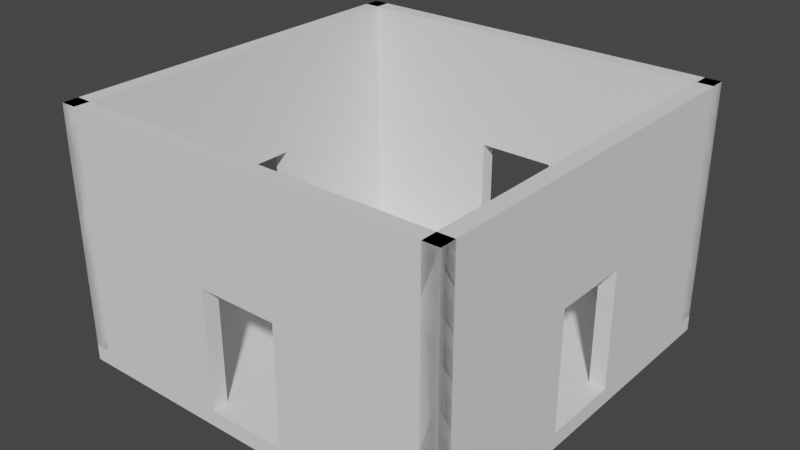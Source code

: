# Source: room.blend  (saved by Blender 2.93.21; exported with 4.5.12 LTS)
import bpy
from mathutils import Matrix  # noqa: F401  (used for matrix-valued properties, if any)

bpy.ops.wm.read_factory_settings(use_empty=True)
scene = bpy.context.scene
scene.name = 'Scene'

# ---- world
world_world = bpy.data.worlds.new('World'); scene.world = world_world
world_world.use_nodes = True; world_world.node_tree.nodes.clear()
_N = world_world.node_tree.nodes; _L = world_world.node_tree.links
n0 = _N.new('ShaderNodeOutputWorld'); n0.name = 'World Output'; n0.location = (300, 300)
n1 = _N.new('ShaderNodeBackground'); n1.name = 'Background'; n1.location = (10, 300)
n1.inputs[0].default_value = (0.05088, 0.05088, 0.05088, 1.0)
_L.new(n1.outputs[0], n0.inputs[0])
n0.is_active_output = True
world_world.color = (0.05088, 0.05088, 0.05088)
world_world.use_sun_shadow = False
world_world.sun_shadow_jitter_overblur = 0.0

# ---- meshes
me_cube_005 = bpy.data.meshes.new('Cube.005')
me_cube_005.from_pydata([(-1.0, -1.0, -1.0), (-1.0, -1.0, 1.0), (-1.0, 1.0, -1.0), (-1.0, 1.0, 1.0), (1.0, -1.0, -1.0), (1.0, -1.0, 1.0), (1.0, 1.0, -1.0), (1.0, 1.0, 1.0)], [], [(0, 1, 3, 2), (2, 3, 7, 6), (6, 7, 5, 4), (4, 5, 1, 0), (2, 6, 4, 0), (7, 3, 1, 5)])
_uv = me_cube_005.uv_layers.new(name='UVMap')
_uv.uv.foreach_set('vector', [0.375, 0.0, 0.625, 0.0, 0.625, 0.25, 0.375, 0.25, 0.375, 0.25, 0.625, 0.25, 0.625, 0.5, 0.375, 0.5, 0.375, 0.5, 0.625, 0.5, 0.625, 0.75, 0.375, 0.75, 0.375, 0.75, 0.625, 0.75, 0.625, 1.0, 0.375, 1.0, 0.125, 0.5, 0.375, 0.5, 0.375, 0.75, 0.125, 0.75, 0.625, 0.5, 0.875, 0.5, 0.875, 0.75, 0.625, 0.75])
me_cube_005.use_remesh_fix_poles = True
me_cube_005.use_remesh_preserve_attributes = False
me_cube_005.update()
me_cube_002 = bpy.data.meshes.new('Cube.002')
me_cube_002.from_pydata([(-1.0, -1.0, -1.0), (-1.0, -1.0, 1.0), (-1.0, 1.0, -1.0), (-1.0, 1.0, 1.0), (1.0, -1.0, -1.0), (1.0, -1.0, 1.0), (1.0, 1.0, -1.0), (1.0, 1.0, 1.0), (-0.2, 1.0, 0.0), (-0.2, 1.0, -1.0), (0.2, 1.0, 0.0), (0.2, 1.0, -1.0), (0.2, -1.0, 0.0), (-0.2, -1.0, -1.0), (-0.2, -1.0, 0.0), (0.2, -1.0, -1.0), (1.0, -49.0, -1.0), (1.0, -49.0, 1.0), (0.92, -49.0, -1.0), (0.92, -49.0, 1.0), (1.0, 1.0, -1.0), (1.0, 1.0, 1.0), (0.92, 1.0, -1.0), (0.92, 1.0, 1.0), (0.92, -29.0, 0.0), (0.92, -29.0, -1.0), (0.92, -19.0, 0.0), (0.92, -19.0, -1.0), (1.0, -19.0, 0.0), (1.0, -29.0, -1.0), (1.0, -29.0, 0.0), (1.0, -19.0, -1.0), (-1.0, -49.0, -1.0), (-1.0, -49.0, 1.0), (-1.0, -47.0, -1.0), (-1.0, -47.0, 1.0), (1.0, -49.0, -1.0), (1.0, -49.0, 1.0), (1.0, -47.0, -1.0), (1.0, -47.0, 1.0), (-0.2, -47.0, 0.0), (-0.2, -47.0, -1.0), (0.2, -47.0, 0.0), (0.2, -47.0, -1.0), (0.2, -49.0, 0.0), (-0.2, -49.0, -1.0), (-0.2, -49.0, 0.0), (0.2, -49.0, -1.0), (-1.0, 1.0, -1.0), (-1.0, 1.0, 1.0), (-0.92, 1.0, -1.0), (-0.92, 1.0, 1.0), (-1.0, -49.0, -1.0), (-1.0, -49.0, 1.0), (-0.92, -49.0, -1.0), (-0.92, -49.0, 1.0), (-0.92, -19.0, 0.0), (-0.92, -19.0, -1.0), (-0.92, -29.0, 0.0), (-0.92, -29.0, -1.0), (-1.0, -29.0, 0.0), (-1.0, -19.0, -1.0), (-1.0, -19.0, 0.0), (-1.0, -29.0, -1.0)], [], [(0, 1, 3, 2), (2, 3, 7, 6, 11, 10, 8, 9), (6, 7, 5, 4), (15, 4, 5, 1, 0, 13, 14, 12), (6, 4, 15, 11), (0, 2, 9, 13), (7, 3, 1, 5), (12, 10, 11, 15), (9, 8, 14, 13), (8, 10, 12, 14), (16, 17, 19, 18), (18, 19, 23, 22, 27, 26, 24, 25), (22, 23, 21, 20), (31, 20, 21, 17, 16, 29, 30, 28), (22, 20, 31, 27), (16, 18, 25, 29), (23, 19, 17, 21), (28, 26, 27, 31), (25, 24, 30, 29), (24, 26, 28, 30), (32, 33, 35, 34), (34, 35, 39, 38, 43, 42, 40, 41), (38, 39, 37, 36), (47, 36, 37, 33, 32, 45, 46, 44), (38, 36, 47, 43), (32, 34, 41, 45), (39, 35, 33, 37), (44, 42, 43, 47), (41, 40, 46, 45), (40, 42, 44, 46), (48, 49, 51, 50), (50, 51, 55, 54, 59, 58, 56, 57), (54, 55, 53, 52), (63, 52, 53, 49, 48, 61, 62, 60), (54, 52, 63, 59), (48, 50, 57, 61), (55, 51, 49, 53), (60, 58, 59, 63), (57, 56, 62, 61), (56, 58, 60, 62)])
_uv = me_cube_002.uv_layers.new(name='UVMap')
_uv.uv.foreach_set('vector', [0.375, 0.0, 0.625, 0.0, 0.625, 0.25, 0.375, 0.25, 0.375, 0.25, 0.625, 0.25, 0.625, 0.5, 0.375, 0.5, 0.375, 0.4, 0.5, 0.4, 0.5, 0.35, 0.375, 0.35, 0.375, 0.5, 0.625, 0.5, 0.625, 0.75, 0.375, 0.75, 0.375, 0.85, 0.375, 0.75, 0.625, 0.75, 0.625, 1.0, 0.375, 1.0, 0.375, 0.9, 0.5, 0.9, 0.5, 0.85, 0.375, 0.5, 0.375, 0.75, 0.275, 0.75, 0.275, 0.5, 0.125, 0.75, 0.125, 0.5, 0.225, 0.5, 0.225, 0.75, 0.625, 0.5, 0.875, 0.5, 0.875, 0.75, 0.625, 0.75, 0.625, 0.25, 0.625, 0.25, 0.375, 0.5, 0.375, 0.5, 0.375, 1.0, 0.625, 0.75, 0.625, 0.75, 0.375, 1.0, 0.8413, 0.75, 0.8413, 0.5, 0.6747, 0.5, 0.6747, 0.75, 0.375, 0.0, 0.625, 0.0, 0.625, 0.25, 0.375, 0.25, 0.375, 0.25, 0.625, 0.25, 0.625, 0.5, 0.375, 0.5, 0.375, 0.4, 0.5, 0.4, 0.5, 0.35, 0.375, 0.35, 0.375, 0.5, 0.625, 0.5, 0.625, 0.75, 0.375, 0.75, 0.375, 0.85, 0.375, 0.75, 0.625, 0.75, 0.625, 1.0, 0.375, 1.0, 0.375, 0.9, 0.5, 0.9, 0.5, 0.85, 0.375, 0.5, 0.375, 0.75, 0.275, 0.75, 0.275, 0.5, 0.125, 0.75, 0.125, 0.5, 0.225, 0.5, 0.225, 0.75, 0.625, 0.5, 0.875, 0.5, 0.875, 0.75, 0.625, 0.75, 0.625, 0.25, 0.625, 0.25, 0.375, 0.5, 0.375, 0.5, 0.375, 1.0, 0.625, 0.75, 0.625, 0.75, 0.375, 1.0, 0.8413, 0.75, 0.8413, 0.5, 0.6747, 0.5, 0.6747, 0.75, 0.375, 0.0, 0.625, 0.0, 0.625, 0.25, 0.375, 0.25, 0.375, 0.25, 0.625, 0.25, 0.625, 0.5, 0.375, 0.5, 0.375, 0.4, 0.5, 0.4, 0.5, 0.35, 0.375, 0.35, 0.375, 0.5, 0.625, 0.5, 0.625, 0.75, 0.375, 0.75, 0.375, 0.85, 0.375, 0.75, 0.625, 0.75, 0.625, 1.0, 0.375, 1.0, 0.375, 0.9, 0.5, 0.9, 0.5, 0.85, 0.375, 0.5, 0.375, 0.75, 0.275, 0.75, 0.275, 0.5, 0.125, 0.75, 0.125, 0.5, 0.225, 0.5, 0.225, 0.75, 0.625, 0.5, 0.875, 0.5, 0.875, 0.75, 0.625, 0.75, 0.625, 0.25, 0.625, 0.25, 0.375, 0.5, 0.375, 0.5, 0.375, 1.0, 0.625, 0.75, 0.625, 0.75, 0.375, 1.0, 0.8413, 0.75, 0.8413, 0.5, 0.6747, 0.5, 0.6747, 0.75, 0.375, 0.0, 0.625, 0.0, 0.625, 0.25, 0.375, 0.25, 0.375, 0.25, 0.625, 0.25, 0.625, 0.5, 0.375, 0.5, 0.375, 0.4, 0.5, 0.4, 0.5, 0.35, 0.375, 0.35, 0.375, 0.5, 0.625, 0.5, 0.625, 0.75, 0.375, 0.75, 0.375, 0.85, 0.375, 0.75, 0.625, 0.75, 0.625, 1.0, 0.375, 1.0, 0.375, 0.9, 0.5, 0.9, 0.5, 0.85, 0.375, 0.5, 0.375, 0.75, 0.275, 0.75, 0.275, 0.5, 0.125, 0.75, 0.125, 0.5, 0.225, 0.5, 0.225, 0.75, 0.625, 0.5, 0.875, 0.5, 0.875, 0.75, 0.625, 0.75, 0.625, 0.25, 0.625, 0.25, 0.375, 0.5, 0.375, 0.5, 0.375, 1.0, 0.625, 0.75, 0.625, 0.75, 0.375, 1.0, 0.8413, 0.75, 0.8413, 0.5, 0.6747, 0.5, 0.6747, 0.75])
me_cube_002.use_remesh_fix_poles = True
me_cube_002.use_remesh_preserve_attributes = False
me_cube_002.update()

# ---- objects
ob_cube_001 = bpy.data.objects.new('Cube.001', me_cube_005)
ob_cube_003 = bpy.data.objects.new('Cube.003', me_cube_002)

# ---- transforms, parenting, visibility, modifiers, constraints
ob_cube_001.location = (0.0, 0.0, 0.0)
ob_cube_001.scale = (5.0, 5.0, 0.2)
ob_cube_003.location = (-4.8, 0.0, 3.2)
ob_cube_003.rotation_euler = (0.0, 0.0, 1.571)
ob_cube_003.scale = (5.0, 0.2, 3.0)

# ---- collection membership
scene.collection.objects.link(ob_cube_001)
scene.collection.objects.link(ob_cube_003)

# ---- scene / render settings (as saved in the file)
scene.frame_start = 1; scene.frame_end = 250; scene.frame_set(1)
scene.render.engine = 'BLENDER_EEVEE_NEXT'
scene.cycles.use_denoising = False
scene.cycles.samples = 128
scene.cycles.sampling_pattern = 'TABULATED_SOBOL'
scene.cycles.use_adaptive_sampling = False
scene.cycles.use_light_tree = False
scene.view_settings.view_transform = 'Filmic'
bpy.context.view_layer.update()

# ---- added for rendering (the .blend has no active camera and no usable light): camera, sun
cam_auto = bpy.data.cameras.new('AutoCamera')
cam_auto.lens = 50.0
cam_auto.sensor_width = 36.0
cam_auto.clip_end = 1000.0
ob_auto_camera = bpy.data.objects.new('AutoCamera', cam_auto)
scene.collection.objects.link(ob_auto_camera)
ob_auto_camera.location = (14.3622, -17.2346, 14.4897)
ob_auto_camera.rotation_euler = (1.09748, -7.21219e-08, 0.694738)
scene.camera = ob_auto_camera
light_auto_sun = bpy.data.lights.new('AutoSun', 'SUN')
light_auto_sun.energy = 3.0
light_auto_sun.angle = 0.0523599
ob_auto_sun = bpy.data.objects.new('AutoSun', light_auto_sun)
scene.collection.objects.link(ob_auto_sun)
ob_auto_sun.rotation_euler = (0.872665, 0.174533, 0.523599)
bpy.context.view_layer.update()
